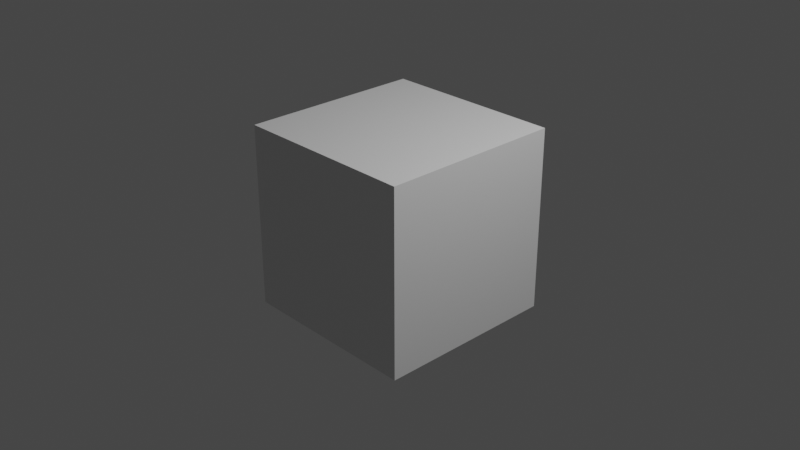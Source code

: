 # Source: logic_callgroup.blend  (saved by Blender 3.4.6; exported with 4.5.12 LTS)
import bpy
from mathutils import Matrix  # noqa: F401  (used for matrix-valued properties, if any)

bpy.ops.wm.read_factory_settings(use_empty=True)
scene = bpy.context.scene
scene.name = 'Scene'

# ---- collections
col_collection = bpy.data.collections.new('Collection'); scene.collection.children.link(col_collection)

# ---- materials (node trees are filled in below, after node groups)
mat_material = bpy.data.materials.new('Material')
mat_material.alpha_threshold = 0.0
mat_material.use_transparent_shadow = False
mat_material.line_color = (0.0, 0.0, 0.0, 1.0)

# ---- material node trees
mat_material.use_nodes = True; mat_material.node_tree.nodes.clear()
_N = mat_material.node_tree.nodes; _L = mat_material.node_tree.links
n0 = _N.new('ShaderNodeOutputMaterial'); n0.name = 'Material Output'; n0.location = (300, 300)
n1 = _N.new('ShaderNodeBsdfPrincipled'); n1.name = 'Principled BSDF'; n1.location = (10, 300)
n1.distribution = 'GGX'
n1.subsurface_method = 'BURLEY'
n1.inputs[2].default_value = 0.4
n1.inputs[3].default_value = 1.45
n1.inputs[27].default_value = (0.0, 0.0, 0.0, 1.0)
n1.inputs[28].default_value = 1.0
_L.new(n1.outputs[0], n0.inputs[0])
n0.is_active_output = True

# ---- world
world_world = bpy.data.worlds.new('World'); scene.world = world_world
world_world.use_nodes = True; world_world.node_tree.nodes.clear()
_N = world_world.node_tree.nodes; _L = world_world.node_tree.links
n0 = _N.new('ShaderNodeOutputWorld'); n0.name = 'World Output'; n0.location = (300, 300)
n1 = _N.new('ShaderNodeBackground'); n1.name = 'Background'; n1.location = (10, 300)
n1.inputs[0].default_value = (0.05088, 0.05088, 0.05088, 1.0)
_L.new(n1.outputs[0], n0.inputs[0])
n0.is_active_output = True
world_world.color = (0.05088, 0.05088, 0.05088)
world_world.use_sun_shadow = False
world_world.sun_shadow_jitter_overblur = 0.0

# ---- cameras
cam_camera = bpy.data.cameras.new('Camera')
cam_camera.clip_end = 100.0
cam_camera.ortho_scale = 7.314

# ---- lights
light_light = bpy.data.lights.new('Light', 'POINT')
light_light.transmission_factor = 0.0
light_light.energy = 1000.0
light_light.shadow_soft_size = 0.1
light_light.shadow_maximum_resolution = 0.006
light_light.use_absolute_resolution = True

# ---- meshes
me_cube = bpy.data.meshes.new('Cube')
me_cube.from_pydata([(1.0, 1.0, 1.0), (1.0, 1.0, -1.0), (1.0, -1.0, 1.0), (1.0, -1.0, -1.0), (-1.0, 1.0, 1.0), (-1.0, 1.0, -1.0), (-1.0, -1.0, 1.0), (-1.0, -1.0, -1.0)], [], [(0, 4, 6, 2), (3, 2, 6, 7), (7, 6, 4, 5), (5, 1, 3, 7), (1, 0, 2, 3), (5, 4, 0, 1)])
_uv = me_cube.uv_layers.new(name='UVMap')
_uv.uv.foreach_set('vector', [0.625, 0.5, 0.875, 0.5, 0.875, 0.75, 0.625, 0.75, 0.375, 0.75, 0.625, 0.75, 0.625, 1.0, 0.375, 1.0, 0.375, 0.0, 0.625, 0.0, 0.625, 0.25, 0.375, 0.25, 0.125, 0.5, 0.375, 0.5, 0.375, 0.75, 0.125, 0.75, 0.375, 0.5, 0.625, 0.5, 0.625, 0.75, 0.375, 0.75, 0.375, 0.25, 0.625, 0.25, 0.625, 0.5, 0.375, 0.5])
me_cube.materials.append(mat_material)
me_cube.use_remesh_preserve_volume = False
me_cube.use_remesh_preserve_attributes = False
me_cube.use_mirror_vertex_groups = False
me_cube.update()

# ---- objects
ob_cube = bpy.data.objects.new('Cube', me_cube)
ob_light = bpy.data.objects.new('Light', light_light)
ob_camera = bpy.data.objects.new('Camera', cam_camera)

# ---- transforms, parenting, visibility, modifiers, constraints
ob_cube.location = (0.0, 0.0, 0.0)
ob_cube.lock_rotations_4d = False
ob_cube.empty_display_type = 'ARROWS'
ob_cube.lineart.crease_threshold = 0.0
ob_light.location = (4.076, 1.005, 5.904)
ob_light.rotation_euler = (0.6503, 0.05522, 1.866)
ob_light.lock_rotations_4d = False
ob_light.empty_display_type = 'ARROWS'
ob_light.color = (0.0, 0.0, 0.0, 0.0)
ob_light.lineart.crease_threshold = 0.0
ob_camera.location = (7.359, -6.926, 4.958)
ob_camera.rotation_euler = (1.109, 0.0, 0.8149)
ob_camera.lock_rotations_4d = False
ob_camera.empty_display_type = 'ARROWS'
ob_camera.color = (0.0, 0.0, 0.0, 0.0)
ob_camera.display_type = 'WIRE'
ob_camera.lineart.crease_threshold = 0.0

# ---- collection membership
col_collection.objects.link(ob_cube)
col_collection.objects.link(ob_light)
col_collection.objects.link(ob_camera)

# ---- scene / render settings (as saved in the file)
scene.camera = ob_camera
scene.frame_start = 1; scene.frame_end = 250; scene.frame_set(1)
scene.render.engine = 'BLENDER_EEVEE_NEXT'
scene.render.resolution_percentage = 50
scene.cycles.use_denoising = False
scene.cycles.samples = 128
scene.cycles.sampling_pattern = 'TABULATED_SOBOL'
scene.cycles.use_adaptive_sampling = False
scene.cycles.use_light_tree = False
scene.cycles.tile_size = 32
scene.view_settings.view_transform = 'Filmic'
bpy.context.view_layer.update()
